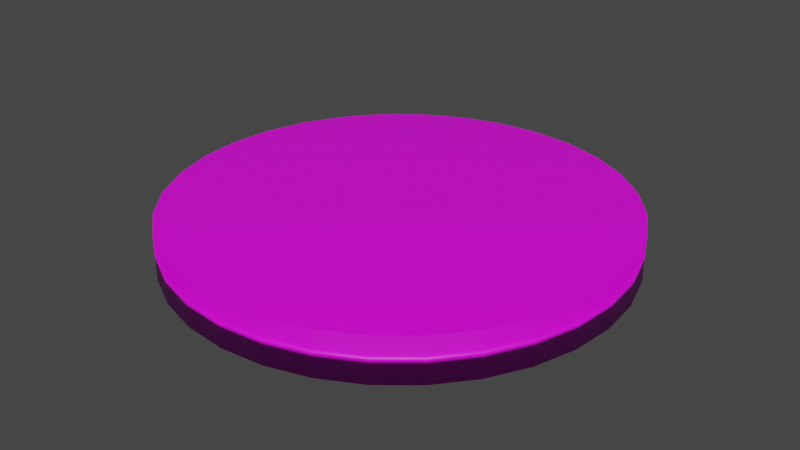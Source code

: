 # Source: Cebolla_solo.blend  (saved by Blender 2.92.15; exported with 4.5.12 LTS)
import bpy
from mathutils import Matrix  # noqa: F401  (used for matrix-valued properties, if any)

bpy.ops.wm.read_factory_settings(use_empty=True)
scene = bpy.context.scene
scene.name = 'Scene'

# ---- collections
col_collection = bpy.data.collections.new('Collection'); scene.collection.children.link(col_collection)

# ---- images (referenced by path relative to the original .blend; pixels are not part of the script)
import os
ASSET_DIR = os.environ.get("B2B_ASSET_DIR", "")  # directory of the original .blend (textures are referenced by path, not embedded)
HERE = os.path.dirname(os.path.abspath(__file__))  # packed textures are extracted next to this script under _unpacked/

def load_image(name, relpath, width, height, colorspace="sRGB"):
    """Load a texture the original file referenced (path relative to the .blend, or extracted next to this script)."""
    p = next((c for c in (os.path.join(HERE, relpath), os.path.join(ASSET_DIR, relpath)) if relpath and os.path.exists(c)), "")
    if p:
        img = bpy.data.images.load(p, check_existing=True)
        img.name = name
    else:  # same state as the original file: an image datablock whose file is absent (Cycles renders it pink)
        img = bpy.data.images.new(name, width, height)
        img.source = "FILE"
        img.filepath = "//" + (relpath or name)
    img.colorspace_settings.name = colorspace
    return img
img_cebolla_png = load_image('cebolla.png', 'cebolla.png', 1024, 1024, 'sRGB')

# ---- materials (node trees are filled in below, after node groups)
mat_material_001 = bpy.data.materials.new('Material.001')
mat_material_001.use_transparent_shadow = False
mat_material_001.diffuse_color = (0.7084, 0.4508, 0.2747, 1.0)

# ---- material node trees
mat_material_001.use_nodes = True; mat_material_001.node_tree.nodes.clear()
_N = mat_material_001.node_tree.nodes; _L = mat_material_001.node_tree.links
n0 = _N.new('ShaderNodeBsdfPrincipled'); n0.name = 'Principled BSDF'; n0.location = (10, 300)
n0.distribution = 'GGX'
n0.subsurface_method = 'BURLEY'
n0.inputs[3].default_value = 1.45
n0.inputs[27].default_value = (0.0, 0.0, 0.0, 1.0)
n0.inputs[28].default_value = 1.0
n1 = _N.new('ShaderNodeOutputMaterial'); n1.name = 'Material Output'; n1.location = (300, 300)
n2 = _N.new('ShaderNodeTexImage'); n2.name = 'Image Texture'; n2.location = (-331, 285)
n2.image = img_cebolla_png
_L.new(n0.outputs[0], n1.inputs[0])
_L.new(n2.outputs[0], n0.inputs[0])
n1.is_active_output = True

# ---- world
world_world = bpy.data.worlds.new('World'); scene.world = world_world
world_world.use_nodes = True; world_world.node_tree.nodes.clear()
_N = world_world.node_tree.nodes; _L = world_world.node_tree.links
n0 = _N.new('ShaderNodeOutputWorld'); n0.name = 'World Output'; n0.location = (300, 300)
n1 = _N.new('ShaderNodeBackground'); n1.name = 'Background'; n1.location = (10, 300)
n1.inputs[0].default_value = (0.05088, 0.05088, 0.05088, 1.0)
_L.new(n1.outputs[0], n0.inputs[0])
n0.is_active_output = True
world_world.color = (0.05088, 0.05088, 0.05088)
world_world.use_sun_shadow = False
world_world.sun_shadow_jitter_overblur = 0.0

# ---- meshes
me_cilindro = bpy.data.meshes.new('Cilindro')
me_cilindro.from_pydata([(0.0, 1.0, -1.0), (0.0, 1.0, 1.0), (0.1951, 0.9808, -1.0), (0.1951, 0.9808, 1.0), (0.3827, 0.9239, -1.0), (0.3827, 0.9239, 1.0), (0.5556, 0.8315, -1.0), (0.5556, 0.8315, 1.0), (0.7071, 0.7071, -1.0), (0.7071, 0.7071, 1.0), (0.8315, 0.5556, -1.0), (0.8315, 0.5556, 1.0), (0.9239, 0.3827, -1.0), (0.9239, 0.3827, 1.0), (0.9808, 0.1951, -1.0), (0.9808, 0.1951, 1.0), (1.0, 7.55e-08, -1.0), (1.0, 7.55e-08, 1.0), (0.9808, -0.1951, -1.0), (0.9808, -0.1951, 1.0), (0.9239, -0.3827, -1.0), (0.9239, -0.3827, 1.0), (0.8315, -0.5556, -1.0), (0.8315, -0.5556, 1.0), (0.7071, -0.7071, -1.0), (0.7071, -0.7071, 1.0), (0.5556, -0.8315, -1.0), (0.5556, -0.8315, 1.0), (0.3827, -0.9239, -1.0), (0.3827, -0.9239, 1.0), (0.1951, -0.9808, -1.0), (0.1951, -0.9808, 1.0), (-3.258e-07, -1.0, -1.0), (-3.258e-07, -1.0, 1.0), (-0.1951, -0.9808, -1.0), (-0.1951, -0.9808, 1.0), (-0.3827, -0.9239, -1.0), (-0.3827, -0.9239, 1.0), (-0.5556, -0.8315, -1.0), (-0.5556, -0.8315, 1.0), (-0.7071, -0.7071, -1.0), (-0.7071, -0.7071, 1.0), (-0.8315, -0.5556, -1.0), (-0.8315, -0.5556, 1.0), (-0.9239, -0.3827, -1.0), (-0.9239, -0.3827, 1.0), (-0.9808, -0.1951, -1.0), (-0.9808, -0.1951, 1.0), (-1.0, 9.656e-07, -1.0), (-1.0, 9.656e-07, 1.0), (-0.9808, 0.1951, -1.0), (-0.9808, 0.1951, 1.0), (-0.9239, 0.3827, -1.0), (-0.9239, 0.3827, 1.0), (-0.8315, 0.5556, -1.0), (-0.8315, 0.5556, 1.0), (-0.7071, 0.7071, -1.0), (-0.7071, 0.7071, 1.0), (-0.5556, 0.8315, -1.0), (-0.5556, 0.8315, 1.0), (-0.3827, 0.9239, -1.0), (-0.3827, 0.9239, 1.0), (-0.1951, 0.9808, -1.0), (-0.1951, 0.9808, 1.0)], [], [(0, 1, 3, 2), (2, 3, 5, 4), (4, 5, 7, 6), (6, 7, 9, 8), (8, 9, 11, 10), (10, 11, 13, 12), (12, 13, 15, 14), (14, 15, 17, 16), (16, 17, 19, 18), (18, 19, 21, 20), (20, 21, 23, 22), (22, 23, 25, 24), (24, 25, 27, 26), (26, 27, 29, 28), (28, 29, 31, 30), (30, 31, 33, 32), (32, 33, 35, 34), (34, 35, 37, 36), (36, 37, 39, 38), (38, 39, 41, 40), (40, 41, 43, 42), (42, 43, 45, 44), (44, 45, 47, 46), (46, 47, 49, 48), (48, 49, 51, 50), (50, 51, 53, 52), (52, 53, 55, 54), (54, 55, 57, 56), (56, 57, 59, 58), (58, 59, 61, 60), (3, 1, 63, 61, 59, 57, 55, 53, 51, 49, 47, 45, 43, 41, 39, 37, 35, 33, 31, 29, 27, 25, 23, 21, 19, 17, 15, 13, 11, 9, 7, 5), (60, 61, 63, 62), (62, 63, 1, 0), (0, 2, 4, 6, 8, 10, 12, 14, 16, 18, 20, 22, 24, 26, 28, 30, 32, 34, 36, 38, 40, 42, 44, 46, 48, 50, 52, 54, 56, 58, 60, 62)])
me_cilindro.polygons.foreach_set('use_smooth', [True] * 34)
_uv = me_cilindro.uv_layers.new(name='MapaUV')
_uv.uv.foreach_set('vector', [1.002, 1.014, 2.026, 2.035, 1.959, 2.035, 0.9381, 1.014, 0.9381, 1.014, 1.959, 2.035, 1.901, 2.035, 0.8741, 1.014, 0.8741, 1.014, 1.901, 2.035, 1.833, 2.035, 0.8101, 1.014, 0.8101, 1.014, 1.833, 2.035, 1.775, 2.035, 0.746, 1.014, 0.746, 1.014, 1.775, 2.035, 1.707, 2.035, 0.682, 1.014, 0.682, 1.014, 1.707, 2.035, 1.64, 2.035, 0.618, 1.014, 0.618, 1.014, 1.64, 2.035, 1.582, 2.035, 0.5539, 1.014, 0.5539, 1.014, 1.582, 2.035, 1.514, 2.035, 0.4899, 1.014, 0.4899, 1.014, 1.514, 2.035, 1.446, 2.035, 0.4259, 1.014, 0.4259, 1.014, 1.446, 2.035, 1.388, 2.035, 0.3618, 1.014, 0.3618, 1.014, 1.388, 2.035, 1.321, 2.035, 0.2978, 1.014, 0.2978, 1.014, 1.321, 2.035, 1.263, 2.035, 0.2338, 1.014, 0.2338, 1.014, 1.263, 2.035, 1.195, 2.035, 0.1697, 1.014, 0.1697, 1.014, 1.195, 2.035, 1.127, 2.035, 0.1057, 1.014, 0.1057, 1.014, 1.127, 2.035, 1.069, 2.035, 0.04167, 1.014, 0.04167, 1.014, 1.069, 2.035, 1.002, 2.035, -0.02236, 1.014, -0.02236, 1.014, 1.002, 2.035, 0.9341, 2.035, -0.08639, 1.014, -0.08639, 1.014, 0.9341, 2.035, 0.8761, 2.035, -0.1504, 1.014, -0.1504, 1.014, 0.8761, 2.035, 0.8085, 2.035, -0.2145, 1.014, -0.2145, 1.014, 0.8085, 2.035, 0.7505, 2.035, -0.2785, 1.014, -0.2785, 1.014, 0.7505, 2.035, 0.6828, 2.035, -0.3425, 1.014, -0.3425, 1.014, 0.6828, 2.035, 0.6152, 2.035, -0.4066, 1.014, -0.4066, 1.014, 0.6152, 2.035, 0.5572, 2.035, -0.4706, 1.014, -0.4706, 1.014, 0.5572, 2.035, 0.4895, 2.035, -0.5346, 1.014, -0.5346, 1.014, 0.4895, 2.035, 0.4218, 2.035, -0.5987, 1.014, -0.5987, 1.014, 0.4218, 2.035, 0.3639, 2.035, -0.6627, 1.014, -0.6627, 1.014, 0.3639, 2.035, 0.2962, 2.035, -0.7267, 1.014, -0.7267, 1.014, 0.2962, 2.035, 0.2382, 2.035, -0.7908, 1.014, -0.7908, 1.014, 0.2382, 2.035, 0.1706, 2.035, -0.8548, 1.014, -0.8548, 1.014, 0.1706, 2.035, 0.1029, 2.035, -0.9188, 1.014, 0.5862, 0.9824, 0.4895, 0.9916, 0.3929, 0.9824, 0.3059, 0.9547, 0.2189, 0.9086, 0.1416, 0.844, 0.08356, 0.7701, 0.03524, 0.6871, 0.00624, 0.5948, -0.003425, 0.5025, 0.00624, 0.4009, 0.03524, 0.3086, 0.08356, 0.2256, 0.1416, 0.1517, 0.2189, 0.08711, 0.3059, 0.04096, 0.3929, 0.01327, 0.4895, 0.004043, 0.5862, 0.01327, 0.6731, 0.04096, 0.7601, 0.08711, 0.8375, 0.1517, 0.8954, 0.2256, 0.9438, 0.3086, 0.9728, 0.4009, 0.9824, 0.5025, 0.9728, 0.5948, 0.9438, 0.6871, 0.8954, 0.7701, 0.8375, 0.844, 0.7601, 0.9086, 0.6731, 0.9547, -0.9188, 1.014, 0.1029, 2.035, 0.0449, 2.035, -0.9829, 1.014, -0.9829, 1.014, 0.0449, 2.035, -0.02276, 2.035, -1.047, 1.014, 0.4899, 0.9933, 0.5858, 0.9838, 0.6781, 0.9558, 0.7631, 0.9104, 0.8376, 0.8492, 0.8988, 0.7747, 0.9442, 0.6897, 0.9722, 0.5974, 0.9817, 0.5015, 0.9722, 0.4056, 0.9442, 0.3133, 0.8988, 0.2283, 0.8376, 0.1538, 0.7631, 0.09262, 0.6781, 0.04717, 0.5858, 0.01919, 0.4899, 0.009737, 0.394, 0.01919, 0.3017, 0.04717, 0.2167, 0.09262, 0.1422, 0.1538, 0.08101, 0.2283, 0.03556, 0.3133, 0.00758, 0.4056, -0.001869, 0.5015, 0.00758, 0.5974, 0.03557, 0.6897, 0.08101, 0.7747, 0.1422, 0.8492, 0.2167, 0.9104, 0.3017, 0.9558, 0.394, 0.9838])
me_cilindro.materials.append(mat_material_001)
me_cilindro.use_remesh_fix_poles = True
me_cilindro.use_remesh_preserve_attributes = False
me_cilindro.use_mirror_vertex_groups = False
me_cilindro.update()

# ---- objects
ob_cilindro = bpy.data.objects.new('Cilindro', me_cilindro)

# ---- transforms, parenting, visibility, modifiers, constraints
ob_cilindro.location = (0.0, 0.0, 0.0)
ob_cilindro.scale = (1.0, 1.0, 0.1)
ob_cilindro.lineart.crease_threshold = 0.0

# ---- collection membership
col_collection.objects.link(ob_cilindro)

# ---- scene / render settings (as saved in the file)
scene.frame_start = 1; scene.frame_end = 250; scene.frame_set(1)
scene.render.engine = 'BLENDER_EEVEE_NEXT'
scene.cycles.use_denoising = False
scene.cycles.samples = 128
scene.cycles.sampling_pattern = 'TABULATED_SOBOL'
scene.cycles.use_adaptive_sampling = False
scene.cycles.use_light_tree = False
scene.view_settings.view_transform = 'Filmic'
bpy.context.view_layer.update()

# ---- added for rendering (the .blend has no active camera and no usable light): camera, sun
cam_auto = bpy.data.cameras.new('AutoCamera')
cam_auto.lens = 50.0
cam_auto.sensor_width = 36.0
cam_auto.clip_end = 1000.0
ob_auto_camera = bpy.data.objects.new('AutoCamera', cam_auto)
scene.collection.objects.link(ob_auto_camera)
ob_auto_camera.location = (2.62346, -3.14816, 2.09877)
ob_auto_camera.rotation_euler = (1.09748, -7.21219e-08, 0.694738)
scene.camera = ob_auto_camera
light_auto_sun = bpy.data.lights.new('AutoSun', 'SUN')
light_auto_sun.energy = 3.0
light_auto_sun.angle = 0.0523599
ob_auto_sun = bpy.data.objects.new('AutoSun', light_auto_sun)
scene.collection.objects.link(ob_auto_sun)
ob_auto_sun.rotation_euler = (0.872665, 0.174533, 0.523599)
bpy.context.view_layer.update()
